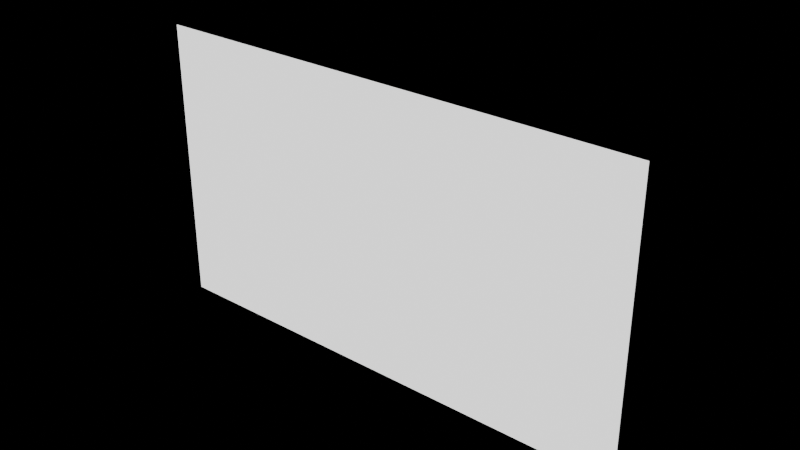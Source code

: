 # Source: TeachingMonitor.blend  (saved by Blender 4.3.34; exported with 4.5.12 LTS)
import bpy
from mathutils import Matrix  # noqa: F401  (used for matrix-valued properties, if any)

bpy.ops.wm.read_factory_settings(use_empty=True)
scene = bpy.context.scene
scene.name = 'TeachingMonitor'

# ---- collections
col_teachingmonitor = bpy.data.collections.new('TeachingMonitor'); scene.collection.children.link(col_teachingmonitor)

# ---- materials (node trees are filled in below, after node groups)
mat_m_plastic_black = bpy.data.materials.new('M_Plastic_Black')
mat_m_plastic_black.diffuse_color = (0.03, 0.03, 0.035, 1.0)
mat_m_plastic_black.roughness = 0.45
mat_m_led_blue = bpy.data.materials.new('M_LED_Blue')
mat_m_led_blue.diffuse_color = (0.2, 0.5, 1.0, 1.0)
mat_m_led_blue.roughness = 0.2
mat_m_steel_dark = bpy.data.materials.new('M_Steel_Dark')
mat_m_steel_dark.diffuse_color = (0.35, 0.36, 0.38, 1.0)
mat_m_steel_dark.metallic = 1.0
mat_m_screen_teaching = bpy.data.materials.new('M_Screen_Teaching')
mat_m_screen_teaching.diffuse_color = (0.0, 0.0, 0.0, 1.0)
mat_m_screen_teaching.roughness = 0.1

# ---- material node trees
mat_m_plastic_black.use_nodes = True; mat_m_plastic_black.node_tree.nodes.clear()
_N = mat_m_plastic_black.node_tree.nodes; _L = mat_m_plastic_black.node_tree.links
n0 = _N.new('ShaderNodeBsdfPrincipled'); n0.name = 'Principled BSDF'; n0.location = (10, 300)
n0.inputs[0].default_value = (0.03, 0.03, 0.035, 1.0)
n0.inputs[2].default_value = 0.45
n1 = _N.new('ShaderNodeOutputMaterial'); n1.name = 'Material Output'; n1.location = (300, 300)
_L.new(n0.outputs[0], n1.inputs[0])
n1.is_active_output = True
mat_m_led_blue.use_nodes = True; mat_m_led_blue.node_tree.nodes.clear()
_N = mat_m_led_blue.node_tree.nodes; _L = mat_m_led_blue.node_tree.links
n0 = _N.new('ShaderNodeBsdfPrincipled'); n0.name = 'Principled BSDF'; n0.location = (10, 300)
n0.inputs[0].default_value = (0.2, 0.5, 1.0, 1.0)
n0.inputs[2].default_value = 0.2
n0.inputs[27].default_value = (0.2, 0.5, 1.0, 1.0)
n0.inputs[28].default_value = 4.0
n1 = _N.new('ShaderNodeOutputMaterial'); n1.name = 'Material Output'; n1.location = (300, 300)
_L.new(n0.outputs[0], n1.inputs[0])
n1.is_active_output = True
mat_m_steel_dark.use_nodes = True; mat_m_steel_dark.node_tree.nodes.clear()
_N = mat_m_steel_dark.node_tree.nodes; _L = mat_m_steel_dark.node_tree.links
n0 = _N.new('ShaderNodeBsdfPrincipled'); n0.name = 'Principled BSDF'; n0.location = (10, 300)
n0.inputs[0].default_value = (0.35, 0.36, 0.38, 1.0)
n0.inputs[1].default_value = 1.0
n0.inputs[2].default_value = 0.4
n1 = _N.new('ShaderNodeOutputMaterial'); n1.name = 'Material Output'; n1.location = (300, 300)
_L.new(n0.outputs[0], n1.inputs[0])
n1.is_active_output = True
mat_m_screen_teaching.use_nodes = True; mat_m_screen_teaching.node_tree.nodes.clear()
_N = mat_m_screen_teaching.node_tree.nodes; _L = mat_m_screen_teaching.node_tree.links
n0 = _N.new('ShaderNodeBsdfPrincipled'); n0.name = 'Principled BSDF'; n0.location = (10, 300)
n0.inputs[0].default_value = (0.0, 0.0, 0.0, 1.0)
n0.inputs[2].default_value = 0.1
n0.inputs[28].default_value = 1.4
n1 = _N.new('ShaderNodeOutputMaterial'); n1.name = 'Material Output'; n1.location = (300, 300)
_L.new(n0.outputs[0], n1.inputs[0])
n1.is_active_output = True

# ---- meshes
me_teachingmonitor_mesh = bpy.data.meshes.new('TeachingMonitor_Mesh')
me_teachingmonitor_mesh.from_pydata([(-0.41, -0.015, -0.25), (-0.41, -0.025, -0.24), (-0.42, -0.015, -0.24), (-0.41, -0.02207, -0.2471), (-0.4158, -0.02077, -0.2458), (-0.4171, -0.02207, -0.24), (-0.4171, -0.015, -0.2471), (-0.41, -0.025, 0.24), (-0.41, -0.015, 0.25), (-0.42, -0.015, 0.24), (-0.41, -0.02207, 0.2471), (-0.4158, -0.02077, 0.2458), (-0.4171, -0.015, 0.2471), (-0.4171, -0.02207, 0.24), (-0.41, 0.015, -0.25), (-0.42, 0.015, -0.24), (-0.41, 0.025, -0.24), (-0.4171, 0.015, -0.2471), (-0.4158, 0.02077, -0.2458), (-0.4171, 0.02207, -0.24), (-0.41, 0.02207, -0.2471), (-0.41, 0.015, 0.25), (-0.41, 0.025, 0.24), (-0.42, 0.015, 0.24), (-0.41, 0.02207, 0.2471), (-0.4158, 0.02077, 0.2458), (-0.4171, 0.02207, 0.24), (-0.4171, 0.015, 0.2471), (0.41, -0.015, -0.25), (0.42, -0.015, -0.24), (0.41, -0.025, -0.24), (0.4171, -0.015, -0.2471), (0.4158, -0.02077, -0.2458), (0.4171, -0.02207, -0.24), (0.41, -0.02207, -0.2471), (0.41, -0.015, 0.25), (0.41, -0.025, 0.24), (0.42, -0.015, 0.24), (0.41, -0.02207, 0.2471), (0.4158, -0.02077, 0.2458), (0.4171, -0.02207, 0.24), (0.4171, -0.015, 0.2471), (0.41, 0.015, -0.25), (0.41, 0.025, -0.24), (0.42, 0.015, -0.24), (0.41, 0.02207, -0.2471), (0.4158, 0.02077, -0.2458), (0.4171, 0.02207, -0.24), (0.4171, 0.015, -0.2471), (0.41, 0.015, 0.25), (0.42, 0.015, 0.24), (0.41, 0.025, 0.24), (0.4171, 0.015, 0.2471), (0.4158, 0.02077, 0.2458), (0.4171, 0.02207, 0.24), (0.41, 0.02207, 0.2471), (0.375, -0.028, -0.244), (0.375, -0.028, -0.24), (0.375, -0.024, -0.244), (0.375, -0.024, -0.24), (0.385, -0.028, -0.244), (0.385, -0.028, -0.24), (0.385, -0.024, -0.244), (0.385, -0.024, -0.24), (-0.194, 0.031, -0.15), (-0.194, 0.025, -0.144), (-0.2, 0.031, -0.144), (-0.194, 0.02676, -0.1482), (-0.1975, 0.02754, -0.1475), (-0.1982, 0.02676, -0.144), (-0.1982, 0.031, -0.1482), (-0.194, 0.025, 0.144), (-0.194, 0.031, 0.15), (-0.2, 0.031, 0.144), (-0.194, 0.02676, 0.1482), (-0.1975, 0.02754, 0.1475), (-0.1982, 0.031, 0.1482), (-0.1982, 0.02676, 0.144), (-0.194, 0.069, -0.15), (-0.2, 0.069, -0.144), (-0.194, 0.075, -0.144), (-0.1982, 0.069, -0.1482), (-0.1975, 0.07246, -0.1475), (-0.1982, 0.07324, -0.144), (-0.194, 0.07324, -0.1482), (-0.194, 0.069, 0.15), (-0.194, 0.075, 0.144), (-0.2, 0.069, 0.144), (-0.194, 0.07324, 0.1482), (-0.1975, 0.07246, 0.1475), (-0.1982, 0.07324, 0.144), (-0.1982, 0.069, 0.1482), (0.194, 0.031, -0.15), (0.2, 0.031, -0.144), (0.194, 0.025, -0.144), (0.1982, 0.031, -0.1482), (0.1975, 0.02754, -0.1475), (0.1982, 0.02676, -0.144), (0.194, 0.02676, -0.1482), (0.194, 0.031, 0.15), (0.194, 0.025, 0.144), (0.2, 0.031, 0.144), (0.194, 0.02676, 0.1482), (0.1975, 0.02754, 0.1475), (0.1982, 0.02676, 0.144), (0.1982, 0.031, 0.1482), (0.194, 0.069, -0.15), (0.194, 0.075, -0.144), (0.2, 0.069, -0.144), (0.194, 0.07324, -0.1482), (0.1975, 0.07246, -0.1475), (0.1982, 0.07324, -0.144), (0.1982, 0.069, -0.1482), (0.194, 0.069, 0.15), (0.2, 0.069, 0.144), (0.194, 0.075, 0.144), (0.1982, 0.069, 0.1482), (0.1975, 0.07246, 0.1475), (0.1982, 0.07324, 0.144), (0.194, 0.07324, 0.1482)], [], [(30, 36, 7, 1), (44, 50, 37, 29), (49, 21, 8, 35), (2, 9, 23, 15), (16, 22, 51, 43), (0, 3, 4, 6), (1, 5, 4, 3), (2, 6, 4, 5), (7, 10, 11, 13), (8, 12, 11, 10), (9, 13, 11, 12), (14, 17, 18, 20), (15, 19, 18, 17), (16, 20, 18, 19), (21, 24, 25, 27), (22, 26, 25, 24), (23, 27, 25, 26), (28, 31, 32, 34), (29, 33, 32, 31), (30, 34, 32, 33), (35, 38, 39, 41), (36, 40, 39, 38), (37, 41, 39, 40), (42, 45, 46, 48), (43, 47, 46, 45), (44, 48, 46, 47), (49, 52, 53, 55), (50, 54, 53, 52), (51, 55, 53, 54), (14, 0, 6, 17), (17, 6, 2, 15), (1, 7, 13, 5), (5, 13, 9, 2), (8, 21, 27, 12), (12, 27, 23, 9), (22, 16, 19, 26), (26, 19, 15, 23), (42, 14, 20, 45), (45, 20, 16, 43), (21, 49, 55, 24), (24, 55, 51, 22), (50, 44, 47, 54), (54, 47, 43, 51), (28, 42, 48, 31), (31, 48, 44, 29), (49, 35, 41, 52), (52, 41, 37, 50), (36, 30, 33, 40), (40, 33, 29, 37), (0, 28, 34, 3), (3, 34, 30, 1), (35, 8, 10, 38), (38, 10, 7, 36), (14, 42, 28, 0), (56, 57, 59, 58), (58, 59, 63, 62), (62, 63, 61, 60), (60, 61, 57, 56), (58, 62, 60, 56), (63, 59, 57, 61), (94, 100, 71, 65), (108, 114, 101, 93), (113, 85, 72, 99), (66, 73, 87, 79), (80, 86, 115, 107), (64, 67, 68, 70), (65, 69, 68, 67), (66, 70, 68, 69), (71, 74, 75, 77), (72, 76, 75, 74), (73, 77, 75, 76), (78, 81, 82, 84), (79, 83, 82, 81), (80, 84, 82, 83), (85, 88, 89, 91), (86, 90, 89, 88), (87, 91, 89, 90), (92, 95, 96, 98), (93, 97, 96, 95), (94, 98, 96, 97), (99, 102, 103, 105), (100, 104, 103, 102), (101, 105, 103, 104), (106, 109, 110, 112), (107, 111, 110, 109), (108, 112, 110, 111), (113, 116, 117, 119), (114, 118, 117, 116), (115, 119, 117, 118), (78, 64, 70, 81), (81, 70, 66, 79), (65, 71, 77, 69), (69, 77, 73, 66), (72, 85, 91, 76), (76, 91, 87, 73), (86, 80, 83, 90), (90, 83, 79, 87), (106, 78, 84, 109), (109, 84, 80, 107), (85, 113, 119, 88), (88, 119, 115, 86), (114, 108, 111, 118), (118, 111, 107, 115), (92, 106, 112, 95), (95, 112, 108, 93), (113, 99, 105, 116), (116, 105, 101, 114), (100, 94, 97, 104), (104, 97, 93, 101), (64, 92, 98, 67), (67, 98, 94, 65), (99, 72, 74, 102), (102, 74, 71, 100), (78, 106, 92, 64)])
me_teachingmonitor_mesh.polygons.foreach_set('use_smooth', [True] * 114)
me_teachingmonitor_mesh.polygons.foreach_set('material_index', [0, 0, 0, 0, 0, 0, 0, 0, 0, 0, 0, 0, 0, 0, 0, 0, 0, 0, 0, 0, 0, 0, 0, 0, 0, 0, 0, 0, 0, 0, 0, 0, 0, 0, 0, 0, 0, 0, 0, 0, 0, 0, 0, 0, 0, 0, 0, 0, 0, 0, 0, 0, 0, 0, 1, 1, 1, 1, 1, 1, 2, 2, 2, 2, 2, 2, 2, 2, 2, 2, 2, 2, 2, 2, 2, 2, 2, 2, 2, 2, 2, 2, 2, 2, 2, 2, 2, 2, 2, 2, 2, 2, 2, 2, 2, 2, 2, 2, 2, 2, 2, 2, 2, 2, 2, 2, 2, 2, 2, 2, 2, 2, 2, 2])
_k = set([(3, 4), (3, 34), (4, 5), (4, 6), (5, 13), (6, 17), (10, 11), (10, 38), (11, 12), (11, 13), (12, 27), (17, 18), (18, 19), (18, 20), (19, 26), (20, 45), (24, 25), (24, 55), (25, 26), (25, 27), (31, 32), (31, 48), (32, 33), (32, 34), (33, 40), (38, 39), (39, 40), (39, 41), (41, 52), (45, 46), (46, 47), (46, 48), (47, 54), (52, 53), (53, 54), (53, 55), (56, 57), (56, 58), (56, 60), (57, 59), (57, 61), (58, 59), (58, 62), (59, 63), (60, 61), (60, 62), (61, 63), (62, 63), (67, 68), (67, 98), (68, 69), (68, 70), (69, 77), (70, 81), (74, 75), (74, 102), (75, 76), (75, 77), (76, 91), (81, 82), (82, 83), (82, 84), (83, 90), (84, 109), (88, 89), (88, 119), (89, 90), (89, 91), (95, 96), (95, 112), (96, 97), (96, 98), (97, 104), (102, 103), (103, 104), (103, 105), (105, 116), (109, 110), (110, 111), (110, 112), (111, 118), (116, 117), (117, 118), (117, 119)])
me_teachingmonitor_mesh.attributes.new('sharp_edge', 'BOOLEAN', 'EDGE').data.foreach_set('value', [ (min(e.vertices), max(e.vertices)) in _k for e in me_teachingmonitor_mesh.edges])
me_teachingmonitor_mesh.materials.append(mat_m_plastic_black)
me_teachingmonitor_mesh.materials.append(mat_m_led_blue)
me_teachingmonitor_mesh.materials.append(mat_m_steel_dark)
me_teachingmonitor_mesh.update()
me_screen = bpy.data.meshes.new('Screen')
me_screen.from_pydata([(-0.4, 0.0, -0.23), (0.4, 0.0, -0.23), (0.4, 0.0, 0.23), (-0.4, 0.0, 0.23)], [], [(0, 1, 2, 3)])
me_screen.polygons.foreach_set('use_smooth', [True] * 1)
_k = set([(0, 1), (0, 3), (1, 2), (2, 3)])
me_screen.attributes.new('sharp_edge', 'BOOLEAN', 'EDGE').data.foreach_set('value', [ (min(e.vertices), max(e.vertices)) in _k for e in me_screen.edges])
_uv = me_screen.uv_layers.new(name='UVMap')
_uv.uv.foreach_set('vector', [0.0, 0.0, 1.0, 0.0, 1.0, 1.0, 0.0, 1.0])
me_screen.materials.append(mat_m_screen_teaching)
me_screen.update()

# ---- objects
ob_teachingmonitor = bpy.data.objects.new('TeachingMonitor', None)
ob_teachingmonitor_mesh = bpy.data.objects.new('TeachingMonitor_Mesh', me_teachingmonitor_mesh)
ob_teachingmonitor_screen_teaching = bpy.data.objects.new('TeachingMonitor_Screen_teaching', me_screen)

# ---- transforms, parenting, visibility, modifiers, constraints
ob_teachingmonitor.location = (0.0, 0.0, 0.0)
ob_teachingmonitor.empty_display_size = 0.25
ob_teachingmonitor_mesh.parent = ob_teachingmonitor
ob_teachingmonitor_mesh.location = (0.0, 0.0, 0.0)
ob_teachingmonitor_screen_teaching.parent = ob_teachingmonitor
ob_teachingmonitor_screen_teaching.location = (0.0, -0.0255, 0.0)

# ---- collection membership
col_teachingmonitor.objects.link(ob_teachingmonitor)
col_teachingmonitor.objects.link(ob_teachingmonitor_mesh)
col_teachingmonitor.objects.link(ob_teachingmonitor_screen_teaching)

# ---- scene / render settings (as saved in the file)
scene.frame_start = 1; scene.frame_end = 250; scene.frame_set(1)
scene.render.engine = 'BLENDER_EEVEE_NEXT'
bpy.context.view_layer.update()

# ---- added for rendering (the .blend has no active camera): camera
cam_auto = bpy.data.cameras.new('AutoCamera')
cam_auto.lens = 50.0
cam_auto.sensor_width = 36.0
cam_auto.clip_end = 1000.0
ob_auto_camera = bpy.data.objects.new('AutoCamera', cam_auto)
scene.collection.objects.link(ob_auto_camera)
ob_auto_camera.location = (0.909458, -1.06785, 0.727566)
ob_auto_camera.rotation_euler = (1.09748, -7.21219e-08, 0.694738)
scene.camera = ob_auto_camera
bpy.context.view_layer.update()
